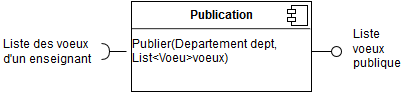

The diagram above was exported from draw.io. Its source (the exported page's mxGraphModel, read from the mxfile embedded in the PNG):
<mxGraphModel dx="1190" dy="734" grid="1" gridSize="10" guides="1" tooltips="1" connect="1" arrows="1" fold="1" page="1" pageScale="1" pageWidth="826" pageHeight="1169" background="#ffffff" math="0" shadow="0">
  <root>
    <mxCell id="0" />
    <mxCell id="1" parent="0" />
    <mxCell id="70f201c1e4b3a49-230" value="&lt;p style=&quot;margin: 0px ; margin-top: 6px ; text-align: center&quot;&gt;&lt;b&gt;Publication&lt;/b&gt;&lt;/p&gt;&lt;hr&gt;Publier(Departement dept,&lt;br&gt;List&amp;lt;Voeu&amp;gt;voeux)&lt;br&gt;" style="align=left;overflow=fill;html=1;strokeColor=#000000;fillColor=#FFFFFF;gradientColor=#ffffff;" vertex="1" parent="1">
      <mxGeometry x="220" y="230" width="180" height="90" as="geometry" />
    </mxCell>
    <mxCell id="70f201c1e4b3a49-231" value="" style="shape=component;jettyWidth=8;jettyHeight=4;" vertex="1" parent="70f201c1e4b3a49-230">
      <mxGeometry x="1" width="20" height="20" relative="1" as="geometry">
        <mxPoint x="-24" y="4" as="offset" />
      </mxGeometry>
    </mxCell>
    <mxCell id="70f201c1e4b3a49-232" value="" style="shape=requires;direction=north;html=1;strokeColor=#000000;fillColor=#FFFFFF;gradientColor=#ffffff;" vertex="1" parent="1">
      <mxGeometry x="185" y="270" width="30" height="20" as="geometry" />
    </mxCell>
    <mxCell id="70f201c1e4b3a49-233" value="" style="shape=lollipop;direction=south;html=1;strokeColor=#000000;fillColor=#FFFFFF;gradientColor=#ffffff;" vertex="1" parent="1">
      <mxGeometry x="400" y="275" width="30" height="10" as="geometry" />
    </mxCell>
    <mxCell id="70f201c1e4b3a49-248" value="Liste des voeux&lt;br&gt;d'un enseignant&lt;br&gt;&lt;br&gt;" style="text;html=1;resizable=0;points=[];autosize=1;align=left;verticalAlign=top;spacingTop=-4;" vertex="1" parent="1">
      <mxGeometry x="90" y="265" width="100" height="40" as="geometry" />
    </mxCell>
    <mxCell id="70f201c1e4b3a49-249" value="Liste &lt;br&gt;voeux&lt;br&gt;publique&lt;br&gt;&lt;br&gt;" style="text;html=1;resizable=0;points=[];autosize=1;align=left;verticalAlign=top;spacingTop=-4;" vertex="1" parent="1">
      <mxGeometry x="440" y="255" width="60" height="60" as="geometry" />
    </mxCell>
  </root>
</mxGraphModel>